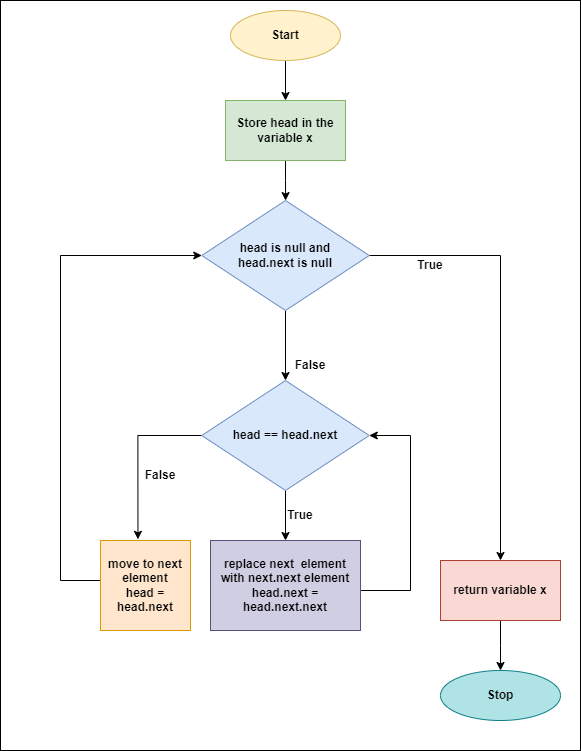

The diagram above was exported from draw.io. Its source (the exported page's mxGraphModel, read from the mxfile embedded in the PNG):
<mxGraphModel dx="1423" dy="824" grid="1" gridSize="10" guides="1" tooltips="1" connect="1" arrows="1" fold="1" page="1" pageScale="1" pageWidth="850" pageHeight="1100" math="0" shadow="0">
  <root>
    <mxCell id="0" />
    <mxCell id="1" parent="0" />
    <mxCell id="GmaAkF17k3vnrLRrVfNy-25" value="" style="group" vertex="1" connectable="0" parent="1">
      <mxGeometry x="110" y="100" width="580" height="750" as="geometry" />
    </mxCell>
    <mxCell id="GmaAkF17k3vnrLRrVfNy-24" value="" style="rounded=0;whiteSpace=wrap;html=1;" vertex="1" parent="GmaAkF17k3vnrLRrVfNy-25">
      <mxGeometry width="580" height="750" as="geometry" />
    </mxCell>
    <mxCell id="GmaAkF17k3vnrLRrVfNy-3" value="" style="edgeStyle=orthogonalEdgeStyle;rounded=0;orthogonalLoop=1;jettySize=auto;html=1;" edge="1" parent="GmaAkF17k3vnrLRrVfNy-25" source="GmaAkF17k3vnrLRrVfNy-1" target="GmaAkF17k3vnrLRrVfNy-2">
      <mxGeometry relative="1" as="geometry" />
    </mxCell>
    <mxCell id="GmaAkF17k3vnrLRrVfNy-1" value="Start" style="ellipse;whiteSpace=wrap;html=1;fontStyle=1;fillColor=#fff2cc;strokeColor=#d6b656;" vertex="1" parent="GmaAkF17k3vnrLRrVfNy-25">
      <mxGeometry x="230" y="10" width="110" height="50" as="geometry" />
    </mxCell>
    <mxCell id="GmaAkF17k3vnrLRrVfNy-5" value="" style="edgeStyle=orthogonalEdgeStyle;rounded=0;orthogonalLoop=1;jettySize=auto;html=1;" edge="1" parent="GmaAkF17k3vnrLRrVfNy-25" source="GmaAkF17k3vnrLRrVfNy-2" target="GmaAkF17k3vnrLRrVfNy-4">
      <mxGeometry relative="1" as="geometry" />
    </mxCell>
    <mxCell id="GmaAkF17k3vnrLRrVfNy-2" value="Store head in the variable x" style="whiteSpace=wrap;html=1;fillColor=#d5e8d4;strokeColor=#82b366;fontStyle=1;" vertex="1" parent="GmaAkF17k3vnrLRrVfNy-25">
      <mxGeometry x="225" y="100" width="120" height="60" as="geometry" />
    </mxCell>
    <mxCell id="GmaAkF17k3vnrLRrVfNy-6" style="edgeStyle=orthogonalEdgeStyle;rounded=0;orthogonalLoop=1;jettySize=auto;html=1;exitX=1;exitY=0.5;exitDx=0;exitDy=0;" edge="1" parent="GmaAkF17k3vnrLRrVfNy-25" source="GmaAkF17k3vnrLRrVfNy-4" target="GmaAkF17k3vnrLRrVfNy-9">
      <mxGeometry relative="1" as="geometry">
        <mxPoint x="480" y="275" as="targetPoint" />
      </mxGeometry>
    </mxCell>
    <mxCell id="GmaAkF17k3vnrLRrVfNy-10" style="edgeStyle=orthogonalEdgeStyle;rounded=0;orthogonalLoop=1;jettySize=auto;html=1;exitX=0.5;exitY=1;exitDx=0;exitDy=0;entryX=0.5;entryY=0;entryDx=0;entryDy=0;" edge="1" parent="GmaAkF17k3vnrLRrVfNy-25" source="GmaAkF17k3vnrLRrVfNy-4" target="GmaAkF17k3vnrLRrVfNy-13">
      <mxGeometry relative="1" as="geometry">
        <mxPoint x="285" y="400" as="targetPoint" />
      </mxGeometry>
    </mxCell>
    <mxCell id="GmaAkF17k3vnrLRrVfNy-4" value="head is null and&lt;div&gt;head.next is null&lt;/div&gt;" style="rhombus;whiteSpace=wrap;html=1;fontStyle=1;fillColor=#dae8fc;strokeColor=#6c8ebf;" vertex="1" parent="GmaAkF17k3vnrLRrVfNy-25">
      <mxGeometry x="201.25" y="200" width="167.5" height="110" as="geometry" />
    </mxCell>
    <mxCell id="GmaAkF17k3vnrLRrVfNy-8" value="True" style="text;html=1;align=center;verticalAlign=middle;whiteSpace=wrap;rounded=0;fontStyle=1" vertex="1" parent="GmaAkF17k3vnrLRrVfNy-25">
      <mxGeometry x="400" y="250" width="60" height="30" as="geometry" />
    </mxCell>
    <mxCell id="GmaAkF17k3vnrLRrVfNy-22" style="edgeStyle=orthogonalEdgeStyle;rounded=0;orthogonalLoop=1;jettySize=auto;html=1;exitX=0.5;exitY=1;exitDx=0;exitDy=0;" edge="1" parent="GmaAkF17k3vnrLRrVfNy-25" source="GmaAkF17k3vnrLRrVfNy-9">
      <mxGeometry relative="1" as="geometry">
        <mxPoint x="500" y="670" as="targetPoint" />
      </mxGeometry>
    </mxCell>
    <mxCell id="GmaAkF17k3vnrLRrVfNy-9" value="return variable x" style="rounded=0;whiteSpace=wrap;html=1;fillColor=#fad9d5;strokeColor=#ae4132;fontStyle=1" vertex="1" parent="GmaAkF17k3vnrLRrVfNy-25">
      <mxGeometry x="440" y="560" width="120" height="60" as="geometry" />
    </mxCell>
    <mxCell id="GmaAkF17k3vnrLRrVfNy-11" value="False" style="text;html=1;align=center;verticalAlign=middle;whiteSpace=wrap;rounded=0;fontStyle=1" vertex="1" parent="GmaAkF17k3vnrLRrVfNy-25">
      <mxGeometry x="280" y="350" width="60" height="30" as="geometry" />
    </mxCell>
    <mxCell id="GmaAkF17k3vnrLRrVfNy-19" style="edgeStyle=orthogonalEdgeStyle;rounded=0;orthogonalLoop=1;jettySize=auto;html=1;entryX=0;entryY=0.5;entryDx=0;entryDy=0;" edge="1" parent="GmaAkF17k3vnrLRrVfNy-25" source="GmaAkF17k3vnrLRrVfNy-12" target="GmaAkF17k3vnrLRrVfNy-4">
      <mxGeometry relative="1" as="geometry">
        <Array as="points">
          <mxPoint x="60" y="580" />
          <mxPoint x="60" y="255" />
        </Array>
      </mxGeometry>
    </mxCell>
    <mxCell id="GmaAkF17k3vnrLRrVfNy-12" value="move to next element&lt;div&gt;head = head.next&lt;/div&gt;" style="rounded=0;whiteSpace=wrap;html=1;fillColor=#ffe6cc;strokeColor=#d79b00;fontStyle=1;direction=south;" vertex="1" parent="GmaAkF17k3vnrLRrVfNy-25">
      <mxGeometry x="100" y="540" width="90" height="90" as="geometry" />
    </mxCell>
    <mxCell id="GmaAkF17k3vnrLRrVfNy-14" value="" style="edgeStyle=orthogonalEdgeStyle;rounded=0;orthogonalLoop=1;jettySize=auto;html=1;exitX=0;exitY=0.5;exitDx=0;exitDy=0;entryX=-0.013;entryY=0.584;entryDx=0;entryDy=0;entryPerimeter=0;" edge="1" parent="GmaAkF17k3vnrLRrVfNy-25" source="GmaAkF17k3vnrLRrVfNy-13" target="GmaAkF17k3vnrLRrVfNy-12">
      <mxGeometry relative="1" as="geometry">
        <mxPoint x="151.63" y="435" as="sourcePoint" />
        <mxPoint x="138.38" y="515" as="targetPoint" />
        <Array as="points">
          <mxPoint x="137" y="435" />
        </Array>
      </mxGeometry>
    </mxCell>
    <mxCell id="GmaAkF17k3vnrLRrVfNy-17" style="edgeStyle=orthogonalEdgeStyle;rounded=0;orthogonalLoop=1;jettySize=auto;html=1;exitX=0.5;exitY=1;exitDx=0;exitDy=0;entryX=0.5;entryY=0;entryDx=0;entryDy=0;" edge="1" parent="GmaAkF17k3vnrLRrVfNy-25" source="GmaAkF17k3vnrLRrVfNy-13" target="GmaAkF17k3vnrLRrVfNy-16">
      <mxGeometry relative="1" as="geometry" />
    </mxCell>
    <mxCell id="GmaAkF17k3vnrLRrVfNy-13" value="head == head.next" style="rhombus;whiteSpace=wrap;html=1;fontStyle=1;fillColor=#dae8fc;strokeColor=#6c8ebf;" vertex="1" parent="GmaAkF17k3vnrLRrVfNy-25">
      <mxGeometry x="201.25" y="380" width="167.5" height="110" as="geometry" />
    </mxCell>
    <mxCell id="GmaAkF17k3vnrLRrVfNy-15" value="False" style="text;html=1;align=center;verticalAlign=middle;whiteSpace=wrap;rounded=0;fontStyle=1" vertex="1" parent="GmaAkF17k3vnrLRrVfNy-25">
      <mxGeometry x="130" y="460" width="60" height="30" as="geometry" />
    </mxCell>
    <mxCell id="GmaAkF17k3vnrLRrVfNy-20" style="edgeStyle=orthogonalEdgeStyle;rounded=0;orthogonalLoop=1;jettySize=auto;html=1;entryX=1;entryY=0.5;entryDx=0;entryDy=0;" edge="1" parent="GmaAkF17k3vnrLRrVfNy-25" source="GmaAkF17k3vnrLRrVfNy-16" target="GmaAkF17k3vnrLRrVfNy-13">
      <mxGeometry relative="1" as="geometry">
        <mxPoint x="550" y="420" as="targetPoint" />
        <Array as="points">
          <mxPoint x="410" y="590" />
          <mxPoint x="410" y="435" />
        </Array>
      </mxGeometry>
    </mxCell>
    <mxCell id="GmaAkF17k3vnrLRrVfNy-16" value="replace next&amp;nbsp; element with next.next element&lt;div&gt;head.next = head.next.next&lt;/div&gt;" style="rounded=0;whiteSpace=wrap;html=1;fillColor=#d0cee2;strokeColor=#56517e;fontStyle=1" vertex="1" parent="GmaAkF17k3vnrLRrVfNy-25">
      <mxGeometry x="210" y="540" width="150" height="90" as="geometry" />
    </mxCell>
    <mxCell id="GmaAkF17k3vnrLRrVfNy-18" value="True" style="text;html=1;align=center;verticalAlign=middle;whiteSpace=wrap;rounded=0;fontStyle=1" vertex="1" parent="GmaAkF17k3vnrLRrVfNy-25">
      <mxGeometry x="270" y="500" width="60" height="30" as="geometry" />
    </mxCell>
    <mxCell id="GmaAkF17k3vnrLRrVfNy-23" value="Stop" style="ellipse;whiteSpace=wrap;html=1;fontStyle=1;fillColor=#b0e3e6;strokeColor=#0e8088;" vertex="1" parent="GmaAkF17k3vnrLRrVfNy-25">
      <mxGeometry x="440" y="670" width="120" height="50" as="geometry" />
    </mxCell>
  </root>
</mxGraphModel>